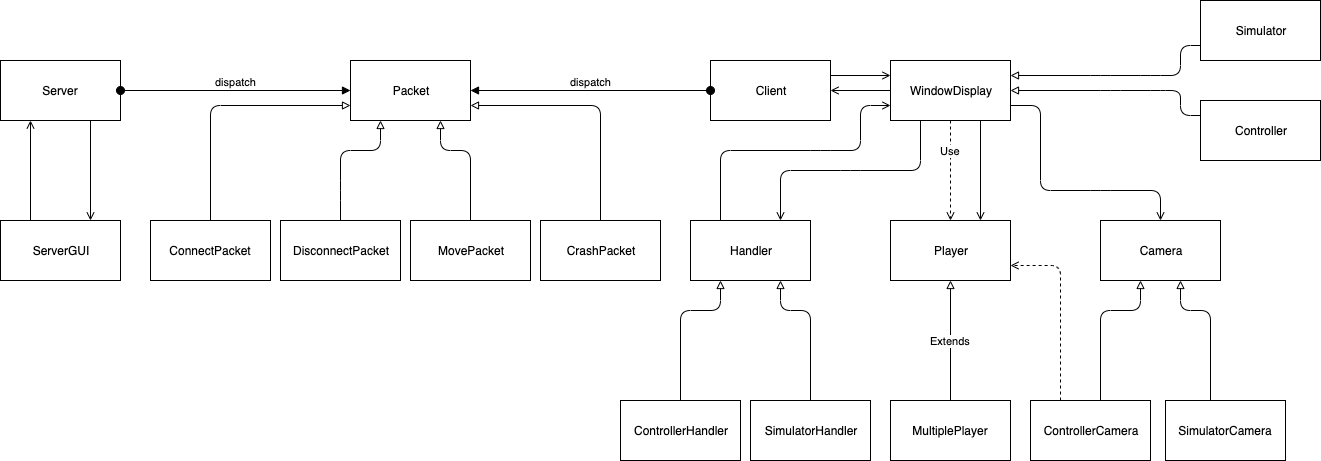

The diagram above was exported from draw.io. Its source (the exported page's mxGraphModel, read from the mxfile embedded in the PNG):
<mxGraphModel dx="661" dy="417" grid="1" gridSize="10" guides="1" tooltips="1" connect="1" arrows="1" fold="1" page="1" pageScale="1" pageWidth="1500" pageHeight="1500" math="0" shadow="0">
  <root>
    <object label="" id="0">
      <mxCell />
    </object>
    <mxCell id="1" parent="0" />
    <mxCell id="c258q3DFEHfveffqCZpO-1" value="Server" style="rounded=0;whiteSpace=wrap;html=1;" parent="1" vertex="1">
      <mxGeometry x="140" y="190" width="120" height="60" as="geometry" />
    </mxCell>
    <mxCell id="c258q3DFEHfveffqCZpO-2" value="ServerGUI" style="rounded=0;whiteSpace=wrap;html=1;" parent="1" vertex="1">
      <mxGeometry x="140" y="350" width="120" height="60" as="geometry" />
    </mxCell>
    <mxCell id="c258q3DFEHfveffqCZpO-3" value="Client" style="rounded=0;whiteSpace=wrap;html=1;" parent="1" vertex="1">
      <mxGeometry x="850" y="190" width="120" height="60" as="geometry" />
    </mxCell>
    <mxCell id="c258q3DFEHfveffqCZpO-4" value="Packet" style="rounded=0;whiteSpace=wrap;html=1;" parent="1" vertex="1">
      <mxGeometry x="490" y="190" width="120" height="60" as="geometry" />
    </mxCell>
    <mxCell id="c258q3DFEHfveffqCZpO-5" value="ConnectPacket" style="rounded=0;whiteSpace=wrap;html=1;" parent="1" vertex="1">
      <mxGeometry x="290" y="350" width="120" height="60" as="geometry" />
    </mxCell>
    <mxCell id="c258q3DFEHfveffqCZpO-6" value="DisconnectPacket" style="rounded=0;whiteSpace=wrap;html=1;" parent="1" vertex="1">
      <mxGeometry x="420" y="350" width="120" height="60" as="geometry" />
    </mxCell>
    <mxCell id="c258q3DFEHfveffqCZpO-7" value="MovePacket" style="rounded=0;whiteSpace=wrap;html=1;" parent="1" vertex="1">
      <mxGeometry x="550" y="350" width="120" height="60" as="geometry" />
    </mxCell>
    <mxCell id="c258q3DFEHfveffqCZpO-8" value="CrashPacket" style="rounded=0;whiteSpace=wrap;html=1;" parent="1" vertex="1">
      <mxGeometry x="680" y="350" width="120" height="60" as="geometry" />
    </mxCell>
    <mxCell id="c258q3DFEHfveffqCZpO-9" value="WindowDisplay" style="rounded=0;whiteSpace=wrap;html=1;" parent="1" vertex="1">
      <mxGeometry x="1030" y="190" width="120" height="60" as="geometry" />
    </mxCell>
    <mxCell id="c258q3DFEHfveffqCZpO-10" value="Controller" style="rounded=0;whiteSpace=wrap;html=1;" parent="1" vertex="1">
      <mxGeometry x="1340" y="230" width="120" height="60" as="geometry" />
    </mxCell>
    <mxCell id="c258q3DFEHfveffqCZpO-11" value="Simulator" style="rounded=0;whiteSpace=wrap;html=1;" parent="1" vertex="1">
      <mxGeometry x="1340" y="130" width="120" height="60" as="geometry" />
    </mxCell>
    <mxCell id="c258q3DFEHfveffqCZpO-12" value="Handler" style="rounded=0;whiteSpace=wrap;html=1;" parent="1" vertex="1">
      <mxGeometry x="830" y="350" width="120" height="60" as="geometry" />
    </mxCell>
    <mxCell id="c258q3DFEHfveffqCZpO-13" value="ControllerHandler" style="rounded=0;whiteSpace=wrap;html=1;" parent="1" vertex="1">
      <mxGeometry x="760" y="530" width="120" height="60" as="geometry" />
    </mxCell>
    <mxCell id="c258q3DFEHfveffqCZpO-14" value="SimulatorHandler" style="rounded=0;whiteSpace=wrap;html=1;" parent="1" vertex="1">
      <mxGeometry x="890" y="530" width="120" height="60" as="geometry" />
    </mxCell>
    <mxCell id="c258q3DFEHfveffqCZpO-15" value="Player" style="rounded=0;whiteSpace=wrap;html=1;" parent="1" vertex="1">
      <mxGeometry x="1030" y="350" width="120" height="60" as="geometry" />
    </mxCell>
    <mxCell id="c258q3DFEHfveffqCZpO-16" value="MultiplePlayer" style="rounded=0;whiteSpace=wrap;html=1;" parent="1" vertex="1">
      <mxGeometry x="1030" y="530" width="120" height="60" as="geometry" />
    </mxCell>
    <mxCell id="c258q3DFEHfveffqCZpO-17" value="Camera" style="rounded=0;whiteSpace=wrap;html=1;" parent="1" vertex="1">
      <mxGeometry x="1240" y="350" width="120" height="60" as="geometry" />
    </mxCell>
    <mxCell id="c258q3DFEHfveffqCZpO-18" value="ControllerCamera" style="rounded=0;whiteSpace=wrap;html=1;" parent="1" vertex="1">
      <mxGeometry x="1170" y="530" width="120" height="60" as="geometry" />
    </mxCell>
    <mxCell id="c258q3DFEHfveffqCZpO-19" value="SimulatorCamera" style="rounded=0;whiteSpace=wrap;html=1;" parent="1" vertex="1">
      <mxGeometry x="1305" y="530" width="120" height="60" as="geometry" />
    </mxCell>
    <mxCell id="c258q3DFEHfveffqCZpO-31" value="Extends" style="endArrow=block;endSize=6;endFill=0;html=1;entryX=0.5;entryY=1;entryDx=0;entryDy=0;" parent="1" source="c258q3DFEHfveffqCZpO-16" target="c258q3DFEHfveffqCZpO-15" edge="1">
      <mxGeometry width="160" relative="1" as="geometry">
        <mxPoint x="1020" y="710" as="sourcePoint" />
        <mxPoint x="700" y="660" as="targetPoint" />
      </mxGeometry>
    </mxCell>
    <mxCell id="c258q3DFEHfveffqCZpO-32" value="" style="endArrow=none;startArrow=open;endFill=0;startFill=0;html=1;exitX=0.25;exitY=1;exitDx=0;exitDy=0;entryX=0.25;entryY=0;entryDx=0;entryDy=0;" parent="1" source="c258q3DFEHfveffqCZpO-1" target="c258q3DFEHfveffqCZpO-2" edge="1">
      <mxGeometry width="160" relative="1" as="geometry">
        <mxPoint x="190" y="270" as="sourcePoint" />
        <mxPoint x="350" y="270" as="targetPoint" />
      </mxGeometry>
    </mxCell>
    <mxCell id="c258q3DFEHfveffqCZpO-35" value="" style="endArrow=open;startArrow=none;endFill=0;startFill=0;html=1;exitX=0;exitY=0.5;exitDx=0;exitDy=0;entryX=1;entryY=0.5;entryDx=0;entryDy=0;" parent="1" source="c258q3DFEHfveffqCZpO-9" target="c258q3DFEHfveffqCZpO-3" edge="1">
      <mxGeometry width="160" relative="1" as="geometry">
        <mxPoint x="950" y="240" as="sourcePoint" />
        <mxPoint x="950" y="290" as="targetPoint" />
      </mxGeometry>
    </mxCell>
    <mxCell id="c258q3DFEHfveffqCZpO-40" value="Use" style="endArrow=open;endSize=6;dashed=1;html=1;entryX=0.5;entryY=0;entryDx=0;entryDy=0;exitX=0.5;exitY=1;exitDx=0;exitDy=0;endFill=0;" parent="1" source="c258q3DFEHfveffqCZpO-9" target="c258q3DFEHfveffqCZpO-15" edge="1">
      <mxGeometry x="-0.4" width="160" relative="1" as="geometry">
        <mxPoint x="1050" y="250" as="sourcePoint" />
        <mxPoint x="1142" y="350" as="targetPoint" />
        <mxPoint as="offset" />
      </mxGeometry>
    </mxCell>
    <mxCell id="c258q3DFEHfveffqCZpO-47" value="dispatch" style="html=1;verticalAlign=bottom;startArrow=oval;startFill=1;endArrow=block;startSize=8;exitX=1;exitY=0.5;exitDx=0;exitDy=0;entryX=0;entryY=0.5;entryDx=0;entryDy=0;" parent="1" source="c258q3DFEHfveffqCZpO-1" target="c258q3DFEHfveffqCZpO-4" edge="1">
      <mxGeometry width="60" relative="1" as="geometry">
        <mxPoint x="320" y="250" as="sourcePoint" />
        <mxPoint x="380" y="250" as="targetPoint" />
      </mxGeometry>
    </mxCell>
    <mxCell id="c258q3DFEHfveffqCZpO-48" value="dispatch" style="html=1;verticalAlign=bottom;startArrow=oval;startFill=1;endArrow=block;startSize=8;exitX=0;exitY=0.5;exitDx=0;exitDy=0;entryX=1;entryY=0.5;entryDx=0;entryDy=0;" parent="1" source="c258q3DFEHfveffqCZpO-3" target="c258q3DFEHfveffqCZpO-4" edge="1">
      <mxGeometry width="60" relative="1" as="geometry">
        <mxPoint x="270" y="230" as="sourcePoint" />
        <mxPoint x="500" y="230" as="targetPoint" />
      </mxGeometry>
    </mxCell>
    <mxCell id="Lo5JdVvSsVuOwerDaJf0-14" value="" style="endArrow=open;dashed=1;html=1;exitX=0.25;exitY=0;exitDx=0;exitDy=0;entryX=1;entryY=0.75;entryDx=0;entryDy=0;startArrow=none;startFill=0;endFill=0;" edge="1" parent="1" source="c258q3DFEHfveffqCZpO-18" target="c258q3DFEHfveffqCZpO-15">
      <mxGeometry width="50" height="50" relative="1" as="geometry">
        <mxPoint x="1160" y="490" as="sourcePoint" />
        <mxPoint x="1210" y="440" as="targetPoint" />
        <Array as="points">
          <mxPoint x="1200" y="395" />
        </Array>
      </mxGeometry>
    </mxCell>
    <mxCell id="Lo5JdVvSsVuOwerDaJf0-17" value="" style="endArrow=open;html=1;exitX=0.25;exitY=0;exitDx=0;exitDy=0;entryX=0;entryY=0.75;entryDx=0;entryDy=0;endFill=0;startArrow=none;startFill=0;" edge="1" parent="1" source="c258q3DFEHfveffqCZpO-12" target="c258q3DFEHfveffqCZpO-9">
      <mxGeometry width="50" height="50" relative="1" as="geometry">
        <mxPoint x="840" y="340" as="sourcePoint" />
        <mxPoint x="890" y="290" as="targetPoint" />
        <Array as="points">
          <mxPoint x="860" y="280" />
          <mxPoint x="960" y="280" />
          <mxPoint x="1000" y="280" />
          <mxPoint x="1000" y="235" />
        </Array>
      </mxGeometry>
    </mxCell>
    <mxCell id="Lo5JdVvSsVuOwerDaJf0-18" value="" style="endArrow=none;html=1;entryX=1;entryY=0.75;entryDx=0;entryDy=0;exitX=0.5;exitY=0;exitDx=0;exitDy=0;endFill=0;startArrow=open;startFill=0;" edge="1" parent="1" source="c258q3DFEHfveffqCZpO-17" target="c258q3DFEHfveffqCZpO-9">
      <mxGeometry width="50" height="50" relative="1" as="geometry">
        <mxPoint x="1140" y="330" as="sourcePoint" />
        <mxPoint x="1190" y="280" as="targetPoint" />
        <Array as="points">
          <mxPoint x="1300" y="320" />
          <mxPoint x="1240" y="320" />
          <mxPoint x="1180" y="320" />
          <mxPoint x="1180" y="235" />
        </Array>
      </mxGeometry>
    </mxCell>
    <mxCell id="Lo5JdVvSsVuOwerDaJf0-19" value="" style="endArrow=open;html=1;exitX=1;exitY=0.25;exitDx=0;exitDy=0;entryX=0;entryY=0.25;entryDx=0;entryDy=0;endFill=0;" edge="1" parent="1" source="c258q3DFEHfveffqCZpO-3" target="c258q3DFEHfveffqCZpO-9">
      <mxGeometry width="50" height="50" relative="1" as="geometry">
        <mxPoint x="980" y="230" as="sourcePoint" />
        <mxPoint x="1030" y="180" as="targetPoint" />
      </mxGeometry>
    </mxCell>
    <mxCell id="Lo5JdVvSsVuOwerDaJf0-20" value="" style="endArrow=none;html=1;exitX=0.75;exitY=0;exitDx=0;exitDy=0;entryX=0.25;entryY=1;entryDx=0;entryDy=0;startArrow=open;startFill=0;endFill=0;" edge="1" parent="1" source="c258q3DFEHfveffqCZpO-12" target="c258q3DFEHfveffqCZpO-9">
      <mxGeometry width="50" height="50" relative="1" as="geometry">
        <mxPoint x="920" y="360" as="sourcePoint" />
        <mxPoint x="970" y="310" as="targetPoint" />
        <Array as="points">
          <mxPoint x="920" y="300" />
          <mxPoint x="990" y="300" />
          <mxPoint x="1060" y="300" />
        </Array>
      </mxGeometry>
    </mxCell>
    <mxCell id="Lo5JdVvSsVuOwerDaJf0-21" value="" style="endArrow=open;html=1;entryX=0.75;entryY=0;entryDx=0;entryDy=0;exitX=0.75;exitY=1;exitDx=0;exitDy=0;endFill=0;" edge="1" parent="1" source="c258q3DFEHfveffqCZpO-9" target="c258q3DFEHfveffqCZpO-15">
      <mxGeometry width="50" height="50" relative="1" as="geometry">
        <mxPoint x="1050" y="360" as="sourcePoint" />
        <mxPoint x="1100" y="310" as="targetPoint" />
      </mxGeometry>
    </mxCell>
    <mxCell id="Lo5JdVvSsVuOwerDaJf0-22" value="" style="endArrow=open;html=1;exitX=0.75;exitY=1;exitDx=0;exitDy=0;entryX=0.75;entryY=0;entryDx=0;entryDy=0;endFill=0;" edge="1" parent="1" source="c258q3DFEHfveffqCZpO-1" target="c258q3DFEHfveffqCZpO-2">
      <mxGeometry width="50" height="50" relative="1" as="geometry">
        <mxPoint x="220" y="350" as="sourcePoint" />
        <mxPoint x="270" y="300" as="targetPoint" />
      </mxGeometry>
    </mxCell>
    <mxCell id="Lo5JdVvSsVuOwerDaJf0-23" value="" style="endArrow=block;html=1;exitX=0.5;exitY=0;exitDx=0;exitDy=0;entryX=0;entryY=0.75;entryDx=0;entryDy=0;endFill=0;" edge="1" parent="1" source="c258q3DFEHfveffqCZpO-5" target="c258q3DFEHfveffqCZpO-4">
      <mxGeometry width="50" height="50" relative="1" as="geometry">
        <mxPoint x="380" y="350" as="sourcePoint" />
        <mxPoint x="430" y="300" as="targetPoint" />
        <Array as="points">
          <mxPoint x="350" y="235" />
        </Array>
      </mxGeometry>
    </mxCell>
    <mxCell id="Lo5JdVvSsVuOwerDaJf0-24" value="" style="endArrow=block;html=1;exitX=0.5;exitY=0;exitDx=0;exitDy=0;entryX=0.25;entryY=1;entryDx=0;entryDy=0;endFill=0;" edge="1" parent="1" source="c258q3DFEHfveffqCZpO-6" target="c258q3DFEHfveffqCZpO-4">
      <mxGeometry width="50" height="50" relative="1" as="geometry">
        <mxPoint x="360" y="360" as="sourcePoint" />
        <mxPoint x="500" y="245" as="targetPoint" />
        <Array as="points">
          <mxPoint x="480" y="320" />
          <mxPoint x="480" y="280" />
          <mxPoint x="520" y="280" />
        </Array>
      </mxGeometry>
    </mxCell>
    <mxCell id="Lo5JdVvSsVuOwerDaJf0-25" value="" style="endArrow=block;html=1;exitX=0.5;exitY=0;exitDx=0;exitDy=0;entryX=0.75;entryY=1;entryDx=0;entryDy=0;endFill=0;" edge="1" parent="1" source="c258q3DFEHfveffqCZpO-7" target="c258q3DFEHfveffqCZpO-4">
      <mxGeometry width="50" height="50" relative="1" as="geometry">
        <mxPoint x="370" y="370" as="sourcePoint" />
        <mxPoint x="510" y="255" as="targetPoint" />
        <Array as="points">
          <mxPoint x="610" y="280" />
          <mxPoint x="580" y="280" />
        </Array>
      </mxGeometry>
    </mxCell>
    <mxCell id="Lo5JdVvSsVuOwerDaJf0-26" value="" style="endArrow=block;html=1;exitX=0.5;exitY=0;exitDx=0;exitDy=0;entryX=1;entryY=0.75;entryDx=0;entryDy=0;endFill=0;" edge="1" parent="1" source="c258q3DFEHfveffqCZpO-8" target="c258q3DFEHfveffqCZpO-4">
      <mxGeometry width="50" height="50" relative="1" as="geometry">
        <mxPoint x="380" y="380" as="sourcePoint" />
        <mxPoint x="520" y="265" as="targetPoint" />
        <Array as="points">
          <mxPoint x="740" y="235" />
        </Array>
      </mxGeometry>
    </mxCell>
    <mxCell id="Lo5JdVvSsVuOwerDaJf0-27" value="" style="endArrow=block;html=1;exitX=0.5;exitY=0;exitDx=0;exitDy=0;entryX=0.25;entryY=1;entryDx=0;entryDy=0;endFill=0;" edge="1" parent="1" source="c258q3DFEHfveffqCZpO-13" target="c258q3DFEHfveffqCZpO-12">
      <mxGeometry width="50" height="50" relative="1" as="geometry">
        <mxPoint x="390" y="390" as="sourcePoint" />
        <mxPoint x="530" y="275" as="targetPoint" />
        <Array as="points">
          <mxPoint x="820" y="440" />
          <mxPoint x="860" y="440" />
        </Array>
      </mxGeometry>
    </mxCell>
    <mxCell id="Lo5JdVvSsVuOwerDaJf0-28" value="" style="endArrow=block;html=1;exitX=0.5;exitY=0;exitDx=0;exitDy=0;entryX=0.75;entryY=1;entryDx=0;entryDy=0;endFill=0;" edge="1" parent="1" source="c258q3DFEHfveffqCZpO-14" target="c258q3DFEHfveffqCZpO-12">
      <mxGeometry width="50" height="50" relative="1" as="geometry">
        <mxPoint x="830" y="540" as="sourcePoint" />
        <mxPoint x="870" y="420" as="targetPoint" />
        <Array as="points">
          <mxPoint x="950" y="440" />
          <mxPoint x="920" y="440" />
        </Array>
      </mxGeometry>
    </mxCell>
    <mxCell id="Lo5JdVvSsVuOwerDaJf0-29" value="" style="endArrow=block;html=1;exitX=0.5;exitY=0;exitDx=0;exitDy=0;entryX=0.25;entryY=1;entryDx=0;entryDy=0;endFill=0;" edge="1" parent="1">
      <mxGeometry width="50" height="50" relative="1" as="geometry">
        <mxPoint x="1240" y="530" as="sourcePoint" />
        <mxPoint x="1280" y="410" as="targetPoint" />
        <Array as="points">
          <mxPoint x="1240" y="440" />
          <mxPoint x="1280" y="440" />
        </Array>
      </mxGeometry>
    </mxCell>
    <mxCell id="Lo5JdVvSsVuOwerDaJf0-30" value="" style="endArrow=block;html=1;exitX=0.5;exitY=0;exitDx=0;exitDy=0;entryX=0.75;entryY=1;entryDx=0;entryDy=0;endFill=0;" edge="1" parent="1">
      <mxGeometry width="50" height="50" relative="1" as="geometry">
        <mxPoint x="1350" y="530" as="sourcePoint" />
        <mxPoint x="1320" y="410" as="targetPoint" />
        <Array as="points">
          <mxPoint x="1350" y="440" />
          <mxPoint x="1320" y="440" />
        </Array>
      </mxGeometry>
    </mxCell>
    <mxCell id="Lo5JdVvSsVuOwerDaJf0-31" value="" style="endArrow=block;html=1;exitX=0;exitY=0.25;exitDx=0;exitDy=0;entryX=1;entryY=0.5;entryDx=0;entryDy=0;endFill=0;" edge="1" parent="1" source="c258q3DFEHfveffqCZpO-10" target="c258q3DFEHfveffqCZpO-9">
      <mxGeometry width="50" height="50" relative="1" as="geometry">
        <mxPoint x="1190" y="260" as="sourcePoint" />
        <mxPoint x="1240" y="210" as="targetPoint" />
        <Array as="points">
          <mxPoint x="1320" y="245" />
          <mxPoint x="1320" y="220" />
          <mxPoint x="1300" y="220" />
          <mxPoint x="1250" y="220" />
        </Array>
      </mxGeometry>
    </mxCell>
    <mxCell id="Lo5JdVvSsVuOwerDaJf0-32" value="" style="endArrow=block;html=1;exitX=0;exitY=0.75;exitDx=0;exitDy=0;entryX=1;entryY=0.25;entryDx=0;entryDy=0;endFill=0;" edge="1" parent="1" source="c258q3DFEHfveffqCZpO-11" target="c258q3DFEHfveffqCZpO-9">
      <mxGeometry width="50" height="50" relative="1" as="geometry">
        <mxPoint x="1190" y="200" as="sourcePoint" />
        <mxPoint x="1240" y="150" as="targetPoint" />
        <Array as="points">
          <mxPoint x="1320" y="175" />
          <mxPoint x="1320" y="205" />
          <mxPoint x="1290" y="205" />
          <mxPoint x="1240" y="205" />
        </Array>
      </mxGeometry>
    </mxCell>
  </root>
</mxGraphModel>